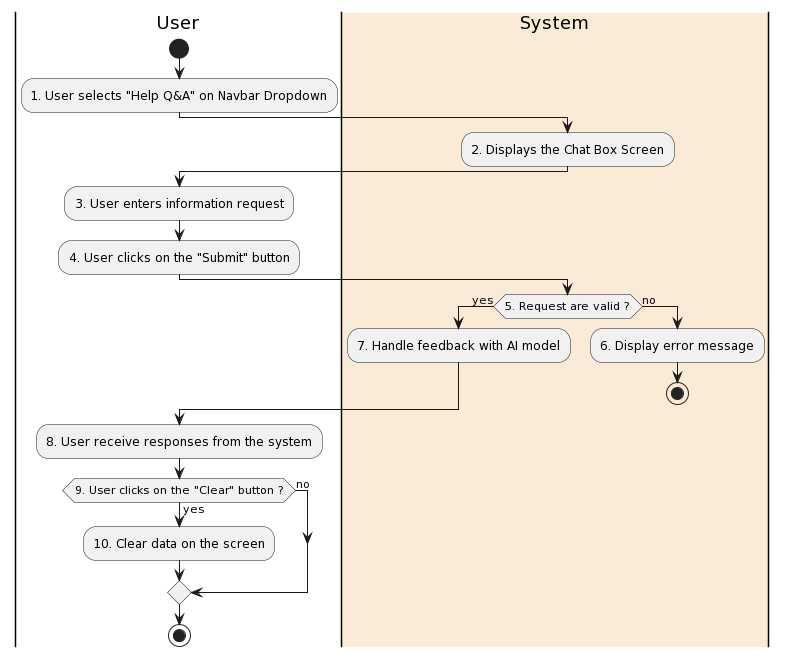

The diagram above was rendered by PlantUML. Its source (embedded in the PNG):
@startuml
|User|
start
:1. User selects "Help Q&A" on Navbar Dropdown;
|#AntiqueWhite|System|
:2. Displays the Chat Box Screen;
|User|
:3. User enters information request;
|User|
:4. User clicks on the "Submit" button;
|#AntiqueWhite|System|
if (5. Request are valid ?) then (yes)
  :7. Handle feedback with AI model;
else (no)
|#AntiqueWhite|System|
  :6. Display error message;
  stop
endif
|User|
:8. User receive responses from the system;
|User|
if (9. User clicks on the "Clear" button ?) then (yes)
  :10. Clear data on the screen;
else (no)
endif
|User|
|User|
stop
@enduml